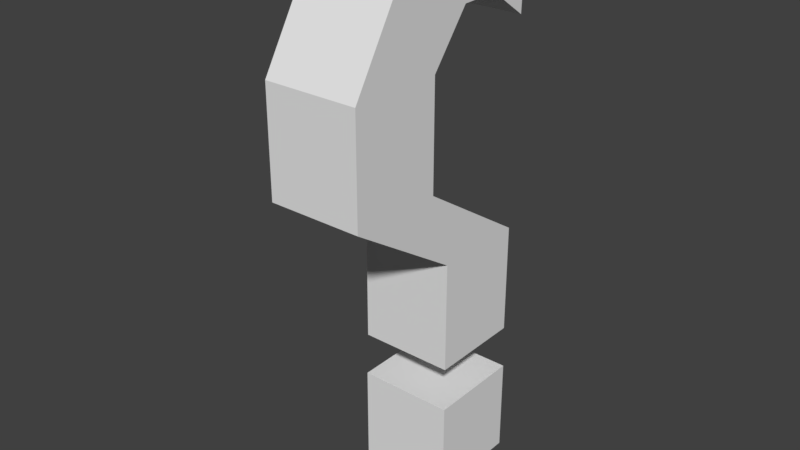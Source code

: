 # Source: questionMark.blend  (saved by Blender 2.79.0; exported with 4.5.12 LTS)
import bpy
from mathutils import Matrix  # noqa: F401  (used for matrix-valued properties, if any)

bpy.ops.wm.read_factory_settings(use_empty=True)
scene = bpy.context.scene
scene.name = 'Scene'

# ---- collections
col_collection_1 = bpy.data.collections.new('Collection 1'); scene.collection.children.link(col_collection_1)

# ---- world
world_world = bpy.data.worlds.new('World'); scene.world = world_world
world_world.color = (0.05088, 0.05088, 0.05088)
world_world.use_sun_shadow = False
world_world.sun_shadow_jitter_overblur = 0.0
world_world.cycles.sampling_method = 'MANUAL'

# ---- meshes
me_cube = bpy.data.meshes.new('Cube')
me_cube.from_pydata([(-1.0, -1.0, -1.0), (-1.0, -3.46, 2.949), (-1.0, 1.0, -1.0), (-1.0, -1.46, 2.949), (1.0, -1.0, -1.0), (1.0, -3.46, 2.949), (1.0, 1.0, -1.0), (1.0, -1.46, 2.949), (-1.0, -1.0, 1.345), (-1.0, 1.0, 1.345), (1.0, 1.0, 1.345), (1.0, -1.0, 1.345), (-1.0, -3.46, 5.201), (-1.0, -1.46, 5.201), (1.0, -3.46, 5.201), (1.0, -1.46, 5.201), (-1.0, -2.175, 7.332), (-1.0, -0.6479, 6.241), (1.0, -2.175, 7.332), (1.0, -0.6479, 6.241), (-1.0, 1.109, 7.849), (-1.0, 1.046, 5.676), (1.0, 1.109, 7.849), (1.0, 1.046, 5.676), (-1.0, 1.109, 7.849), (1.0, 1.109, 7.849), (1.0, 0.1919, 6.256), (1.0, -0.5465, 7.846), (-1.0, -0.5465, 7.846), (-1.0, 0.1919, 6.256)], [], [(8, 1, 3, 9), (9, 3, 7, 10), (10, 7, 5, 11), (11, 5, 1, 8), (2, 6, 4, 0), (5, 7, 15, 14), (4, 11, 8, 0), (6, 10, 11, 4), (2, 9, 10, 6), (0, 8, 9, 2), (15, 13, 17, 19), (3, 1, 12, 13), (1, 5, 14, 12), (7, 3, 13, 15), (27, 26, 23, 22), (14, 15, 19, 18), (13, 12, 16, 17), (12, 14, 18, 16), (23, 21, 20, 22), (29, 28, 20, 21), (28, 27, 22, 20), (26, 29, 21, 23), (20, 22, 25, 24), (19, 17, 29, 26), (16, 18, 27, 28), (17, 16, 28, 29), (18, 19, 26, 27)])
me_cube.use_remesh_preserve_volume = False
me_cube.use_remesh_preserve_attributes = False
me_cube.use_mirror_vertex_groups = False
me_cube.update()
me_cube_001 = bpy.data.meshes.new('Cube.001')
me_cube_001.from_pydata([(-1.0, -1.0, -1.0), (-1.0, -1.0, 1.0), (-1.0, 1.0, -1.0), (-1.0, 1.0, 1.0), (1.0, -1.0, -1.0), (1.0, -1.0, 1.0), (1.0, 1.0, -1.0), (1.0, 1.0, 1.0)], [], [(0, 1, 3, 2), (2, 3, 7, 6), (6, 7, 5, 4), (4, 5, 1, 0), (2, 6, 4, 0), (7, 3, 1, 5)])
me_cube_001.use_remesh_preserve_volume = False
me_cube_001.use_remesh_preserve_attributes = False
me_cube_001.use_mirror_vertex_groups = False
me_cube_001.update()

# ---- objects
ob_cube_001 = bpy.data.objects.new('Cube.001', me_cube)
ob_cube = bpy.data.objects.new('Cube', me_cube_001)

# ---- transforms, parenting, visibility, modifiers, constraints
ob_cube_001.location = (0.0, 0.0, 0.6122)
ob_cube_001.scale = (0.2066, 0.2066, 0.2066)
ob_cube_001.lineart.crease_threshold = 0.0
ob_cube.location = (0.0, 0.0, 0.0)
ob_cube.scale = (0.2104, 0.2104, 0.2104)
ob_cube.lineart.crease_threshold = 0.0

# ---- collection membership
col_collection_1.objects.link(ob_cube_001)
col_collection_1.objects.link(ob_cube)

# ---- scene / render settings (as saved in the file)
scene.frame_start = 1; scene.frame_end = 250; scene.frame_set(1)
scene.render.engine = 'BLENDER_EEVEE_NEXT'
scene.render.resolution_percentage = 50
scene.render.dither_intensity = 0.0
scene.cycles.use_denoising = False
scene.cycles.samples = 128
scene.cycles.sampling_pattern = 'TABULATED_SOBOL'
scene.cycles.use_adaptive_sampling = False
scene.cycles.use_light_tree = False
scene.cycles.blur_glossy = 0.0
scene.cycles.sample_clamp_indirect = 0.0
scene.view_settings.view_transform = 'Standard'
bpy.context.view_layer.update()

# ---- added for rendering (the .blend has no active camera and no usable light): camera, sun
cam_auto = bpy.data.cameras.new('AutoCamera')
cam_auto.lens = 50.0
cam_auto.sensor_width = 36.0
cam_auto.clip_end = 1000.0
ob_auto_camera = bpy.data.objects.new('AutoCamera', cam_auto)
scene.collection.objects.link(ob_auto_camera)
ob_auto_camera.location = (2.45577, -3.18984, 2.97649)
ob_auto_camera.rotation_euler = (1.09748, -7.21219e-08, 0.694738)
scene.camera = ob_auto_camera
light_auto_sun = bpy.data.lights.new('AutoSun', 'SUN')
light_auto_sun.energy = 3.0
light_auto_sun.angle = 0.0523599
ob_auto_sun = bpy.data.objects.new('AutoSun', light_auto_sun)
scene.collection.objects.link(ob_auto_sun)
ob_auto_sun.rotation_euler = (0.872665, 0.174533, 0.523599)
bpy.context.view_layer.update()

